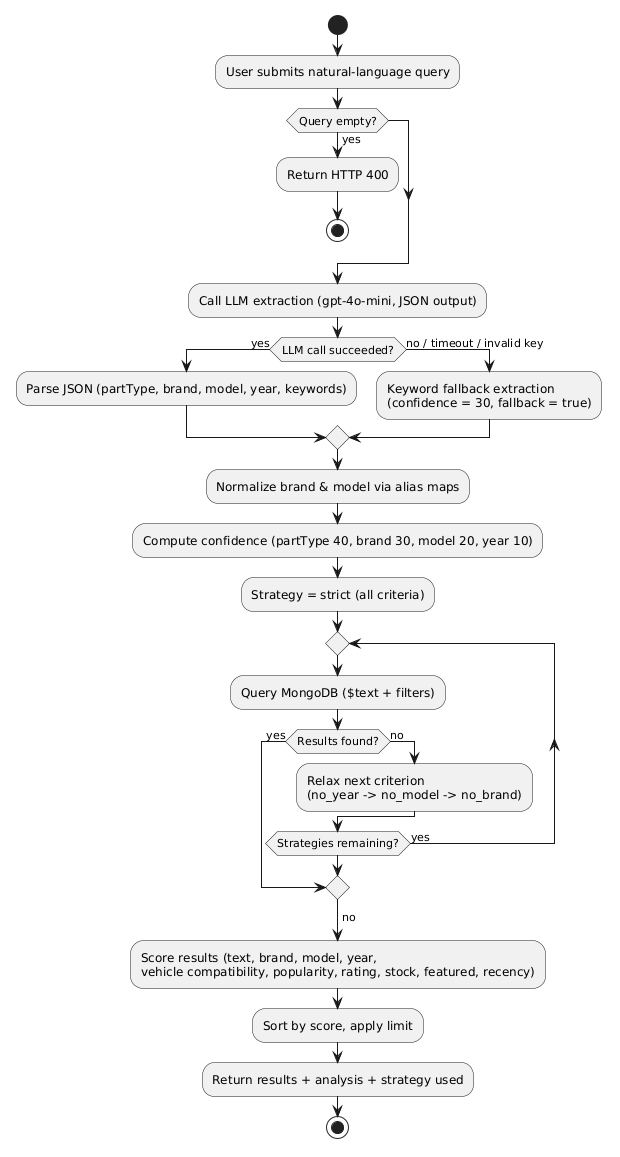

The diagram above was rendered by PlantUML. Its source (embedded in the PNG):
@startuml
start
:User submits natural-language query;
if (Query empty?) then (yes)
  :Return HTTP 400;
  stop
endif
:Call LLM extraction (gpt-4o-mini, JSON output);
if (LLM call succeeded?) then (yes)
  :Parse JSON (partType, brand, model, year, keywords);
else (no / timeout / invalid key)
  :Keyword fallback extraction\n(confidence = 30, fallback = true);
endif
:Normalize brand & model via alias maps;
:Compute confidence (partType 40, brand 30, model 20, year 10);
:Strategy = strict (all criteria);
repeat
  :Query MongoDB ($text + filters);
  if (Results found?) then (yes)
    break
  else (no)
    :Relax next criterion\n(no_year -> no_model -> no_brand);
  endif
repeat while (Strategies remaining?) is (yes)
->no;
:Score results (text, brand, model, year,\nvehicle compatibility, popularity, rating, stock, featured, recency);
:Sort by score, apply limit;
:Return results + analysis + strategy used;
stop
@enduml